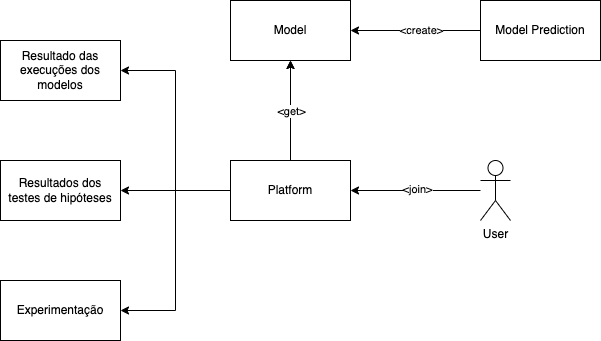

The diagram above was exported from draw.io. Its source (the exported page's mxGraphModel, read from the mxfile embedded in the PNG):
<mxGraphModel dx="697" dy="471" grid="1" gridSize="10" guides="1" tooltips="1" connect="1" arrows="1" fold="1" page="1" pageScale="1" pageWidth="1654" pageHeight="1169" math="0" shadow="0">
  <root>
    <mxCell id="0" />
    <mxCell id="1" parent="0" />
    <mxCell id="2" value="Model" style="rounded=0;whiteSpace=wrap;html=1;" vertex="1" parent="1">
      <mxGeometry x="350" y="40" width="120" height="60" as="geometry" />
    </mxCell>
    <mxCell id="10" style="edgeStyle=none;html=1;entryX=0.5;entryY=1;entryDx=0;entryDy=0;" edge="1" parent="1" source="3" target="2">
      <mxGeometry relative="1" as="geometry" />
    </mxCell>
    <mxCell id="15" style="edgeStyle=orthogonalEdgeStyle;rounded=0;html=1;entryX=1;entryY=0.5;entryDx=0;entryDy=0;" edge="1" parent="1" source="3" target="11">
      <mxGeometry relative="1" as="geometry" />
    </mxCell>
    <mxCell id="16" style="edgeStyle=orthogonalEdgeStyle;rounded=0;html=1;entryX=1;entryY=0.5;entryDx=0;entryDy=0;" edge="1" parent="1" source="3" target="12">
      <mxGeometry relative="1" as="geometry" />
    </mxCell>
    <mxCell id="17" style="edgeStyle=orthogonalEdgeStyle;rounded=0;html=1;entryX=1;entryY=0.5;entryDx=0;entryDy=0;" edge="1" parent="1" source="3" target="13">
      <mxGeometry relative="1" as="geometry" />
    </mxCell>
    <mxCell id="22" value="" style="edgeStyle=orthogonalEdgeStyle;rounded=0;html=1;" edge="1" parent="1" source="3" target="2">
      <mxGeometry relative="1" as="geometry" />
    </mxCell>
    <mxCell id="23" value="&amp;lt;get&amp;gt;" style="edgeLabel;html=1;align=center;verticalAlign=middle;resizable=0;points=[];" vertex="1" connectable="0" parent="22">
      <mxGeometry x="-0.0084" relative="1" as="geometry">
        <mxPoint as="offset" />
      </mxGeometry>
    </mxCell>
    <mxCell id="3" value="Platform" style="rounded=0;whiteSpace=wrap;html=1;" vertex="1" parent="1">
      <mxGeometry x="350" y="200" width="120" height="60" as="geometry" />
    </mxCell>
    <mxCell id="5" style="edgeStyle=none;html=1;entryX=1;entryY=0.5;entryDx=0;entryDy=0;" edge="1" parent="1" source="4" target="3">
      <mxGeometry relative="1" as="geometry" />
    </mxCell>
    <mxCell id="24" value="&amp;lt;join&amp;gt;" style="edgeLabel;html=1;align=center;verticalAlign=middle;resizable=0;points=[];" vertex="1" connectable="0" parent="5">
      <mxGeometry x="-0.0103" relative="1" as="geometry">
        <mxPoint y="-2" as="offset" />
      </mxGeometry>
    </mxCell>
    <mxCell id="4" value="User" style="shape=umlActor;verticalLabelPosition=bottom;verticalAlign=top;html=1;outlineConnect=0;" vertex="1" parent="1">
      <mxGeometry x="600" y="200" width="30" height="60" as="geometry" />
    </mxCell>
    <mxCell id="11" value="Resultado das execuções dos modelos" style="rounded=0;whiteSpace=wrap;html=1;" vertex="1" parent="1">
      <mxGeometry x="120" y="80" width="120" height="60" as="geometry" />
    </mxCell>
    <mxCell id="12" value="Resultados dos testes de hipóteses" style="rounded=0;whiteSpace=wrap;html=1;" vertex="1" parent="1">
      <mxGeometry x="120" y="200" width="120" height="60" as="geometry" />
    </mxCell>
    <mxCell id="13" value="Experimentação" style="rounded=0;whiteSpace=wrap;html=1;" vertex="1" parent="1">
      <mxGeometry x="120" y="320" width="120" height="60" as="geometry" />
    </mxCell>
    <mxCell id="19" style="edgeStyle=orthogonalEdgeStyle;rounded=0;html=1;entryX=1;entryY=0.5;entryDx=0;entryDy=0;" edge="1" parent="1" source="18" target="2">
      <mxGeometry relative="1" as="geometry" />
    </mxCell>
    <mxCell id="20" value="&amp;lt;create&amp;gt;" style="edgeLabel;html=1;align=center;verticalAlign=middle;resizable=0;points=[];" vertex="1" connectable="0" parent="19">
      <mxGeometry x="-0.1333" y="1" relative="1" as="geometry">
        <mxPoint x="-4" y="-2" as="offset" />
      </mxGeometry>
    </mxCell>
    <mxCell id="18" value="Model Prediction" style="rounded=0;whiteSpace=wrap;html=1;" vertex="1" parent="1">
      <mxGeometry x="600" y="40" width="120" height="60" as="geometry" />
    </mxCell>
  </root>
</mxGraphModel>